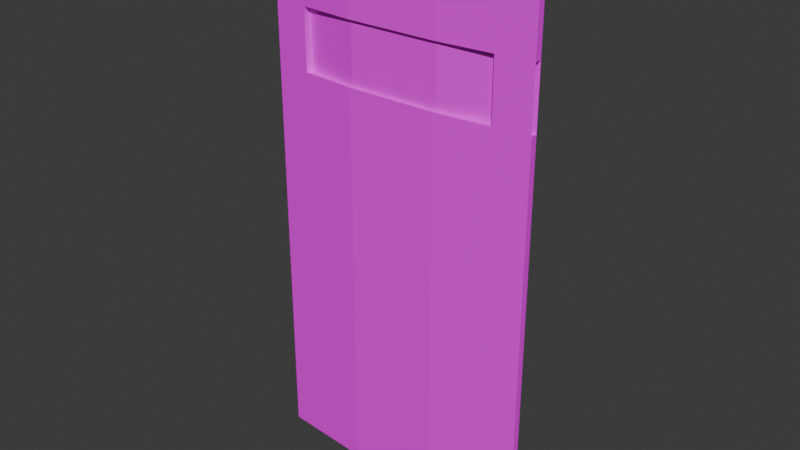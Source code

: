 # Source: RiotShield01.blend  (saved by Blender 4.2.66; exported with 4.5.12 LTS)
import bpy
from mathutils import Matrix  # noqa: F401  (used for matrix-valued properties, if any)

bpy.ops.wm.read_factory_settings(use_empty=True)
scene = bpy.context.scene
scene.name = 'Scene'

# ---- collections
col_collection = bpy.data.collections.new('Collection'); scene.collection.children.link(col_collection)

# ---- images (referenced by path relative to the original .blend; pixels are not part of the script)
import os
ASSET_DIR = os.environ.get("B2B_ASSET_DIR", "")  # directory of the original .blend (textures are referenced by path, not embedded)
HERE = os.path.dirname(os.path.abspath(__file__))  # packed textures are extracted next to this script under _unpacked/

def load_image(name, relpath, width, height, colorspace="sRGB"):
    """Load a texture the original file referenced (path relative to the .blend, or extracted next to this script)."""
    p = next((c for c in (os.path.join(HERE, relpath), os.path.join(ASSET_DIR, relpath)) if relpath and os.path.exists(c)), "")
    if p:
        img = bpy.data.images.load(p, check_existing=True)
        img.name = name
    else:  # same state as the original file: an image datablock whose file is absent (Cycles renders it pink)
        img = bpy.data.images.new(name, width, height)
        img.source = "FILE"
        img.filepath = "//" + (relpath or name)
    img.colorspace_settings.name = colorspace
    return img
img_riotshield01_a_png = load_image('RiotShield01_a.png', 'RiotShield01_a.png', 1024, 1024, 'sRGB')

# ---- materials (node trees are filled in below, after node groups)
mat_material = bpy.data.materials.new('Material')
mat_material.alpha_threshold = 0.0
mat_material.use_transparent_shadow = False
mat_material.roughness = 0.5
mat_material.line_color = (0.0, 0.0, 0.0, 1.0)

# ---- material node trees
mat_material.use_nodes = True; mat_material.node_tree.nodes.clear()
_N = mat_material.node_tree.nodes; _L = mat_material.node_tree.links
n0 = _N.new('ShaderNodeOutputMaterial'); n0.name = 'Material Output'; n0.location = (300, 300)
n1 = _N.new('ShaderNodeBsdfPrincipled'); n1.name = 'Principled BSDF'; n1.location = (10, 300)
n1.inputs[3].default_value = 1.45
n2 = _N.new('ShaderNodeTexImage'); n2.name = 'Image Texture'; n2.location = (-280, 280)
n2.image = img_riotshield01_a_png
n2.interpolation = 'Closest'
_L.new(n1.outputs[0], n0.inputs[0])
_L.new(n2.outputs[0], n1.inputs[0])
n0.is_active_output = True

# ---- world
world_world = bpy.data.worlds.new('World'); scene.world = world_world
world_world.use_nodes = True; world_world.node_tree.nodes.clear()
_N = world_world.node_tree.nodes; _L = world_world.node_tree.links
n0 = _N.new('ShaderNodeOutputWorld'); n0.name = 'World Output'; n0.location = (300, 300)
n1 = _N.new('ShaderNodeBackground'); n1.name = 'Background'; n1.location = (10, 300)
n1.inputs[0].default_value = (0.05088, 0.05088, 0.05088, 1.0)
_L.new(n1.outputs[0], n0.inputs[0])
n0.is_active_output = True
world_world.color = (0.05088, 0.05088, 0.05088)
world_world.sun_shadow_jitter_overblur = 0.0

# ---- meshes
me_cube_001 = bpy.data.meshes.new('Cube.001')
me_cube_001.from_pydata([(-1.25, -0.03125, -2.5), (-1.25, -0.03125, 2.5), (-1.25, 0.03125, -2.5), (-1.25, 0.03125, 2.5), (1.25, -0.03125, -2.5), (1.25, -0.03125, 2.5), (1.25, 0.03125, -2.5), (1.25, 0.03125, 2.5), (1.25, -0.03125, 1.125), (1.25, 0.03125, 1.675), (-0.4167, -0.03875, 1.125), (-1.25, 0.03125, 1.125), (-0.4167, -0.03875, 2.5), (0.4167, -0.03875, 2.5), (0.4167, -0.1013, 2.5), (-0.4167, -0.03875, 1.675), (0.4167, -0.03875, 1.675), (-0.4167, -0.1013, -2.5), (0.4167, -0.1013, 1.125), (-0.4167, -0.1013, 1.125), (0.4167, -0.03875, 1.125), (0.9167, 0.0, 1.125), (-0.9167, 0.0, 1.125), (0.9167, 0.0, 1.675), (-0.9167, 0.0, 1.675), (0.4167, -0.07, 1.125), (-0.4167, -0.07, 1.125), (-0.4167, -0.1013, 2.5), (0.4167, -0.1013, 1.675), (-0.4167, -0.1013, 1.675), (0.4167, -0.03875, -2.5), (-0.4167, -0.03875, -2.5), (0.4167, -0.1013, -2.5), (0.4167, -0.07, 1.675), (-0.4167, -0.07, 1.675), (-0.9164, 0.003227, 1.675), (0.9164, 0.003227, 1.125), (0.9164, 0.003227, 1.675), (1.25, 0.03125, 1.125), (-1.25, -0.03125, 1.125), (-0.9164, 0.003227, 1.125), (-1.25, 0.03125, 1.675), (1.25, -0.03125, 1.675), (-1.25, -0.03125, 1.675), (0.9216, -0.05883, 1.675), (0.9216, -0.05883, 1.125), (-0.9216, -0.05883, 1.675), (-0.9216, -0.05883, 1.125), (-0.4767, -0.03875, 0.44), (-0.4767, -0.03875, 0.5), (-0.3679, 0.1425, 0.44), (-0.3679, 0.1425, 0.5), (-0.4167, -0.03875, 0.44), (-0.4167, -0.03875, 0.5), (-0.3255, 0.1, 0.44), (-0.3255, 0.1, 0.5), (0.3679, 0.1425, 0.44), (0.3255, 0.1, 0.5), (0.4767, -0.03875, 0.44), (0.4767, -0.03875, 0.5), (0.3679, 0.1425, 0.5), (0.4167, -0.03875, 0.44), (0.4167, -0.03875, 0.5), (0.3255, 0.1, 0.44), (-0.4767, -0.03875, -0.56), (-0.4767, -0.03875, -0.5), (-0.3679, 0.1425, -0.56), (-0.3679, 0.1425, -0.5), (-0.4167, -0.03875, -0.56), (-0.4167, -0.03875, -0.5), (-0.3255, 0.1, -0.56), (-0.3255, 0.1, -0.5), (0.3679, 0.1425, -0.56), (0.3255, 0.1, -0.5), (0.4767, -0.03875, -0.56), (0.4767, -0.03875, -0.5), (0.3679, 0.1425, -0.5), (0.4167, -0.03875, -0.56), (0.4167, -0.03875, -0.5), (0.3255, 0.1, -0.56)], [], [(43, 1, 3, 41), (16, 13, 7, 9), (9, 7, 5, 42), (29, 27, 1, 43), (30, 6, 4, 32), (12, 3, 1, 27), (17, 19, 39, 0), (6, 38, 8, 4), (30, 20, 38, 6), (0, 39, 11, 2), (39, 19, 10, 11), (18, 8, 38, 20), (29, 43, 41, 15), (42, 28, 16, 9), (7, 13, 14, 5), (42, 5, 14, 28), (41, 3, 12, 15), (2, 11, 10, 31), (4, 8, 18, 32), (2, 31, 17, 0), (26, 34, 24, 22), (21, 23, 33, 25), (28, 29, 15, 16), (13, 12, 27, 14), (28, 14, 27, 29), (15, 12, 13, 16), (19, 18, 20, 10), (31, 10, 20, 30), (32, 18, 19, 17), (31, 30, 32, 17), (25, 33, 34, 26), (38, 36, 37, 9), (45, 8, 42, 44), (40, 11, 41, 35), (45, 44, 37, 36), (46, 47, 40, 35), (39, 47, 46, 43), (48, 49, 51, 50), (51, 55, 57, 60), (54, 55, 53, 52), (50, 54, 52, 48), (55, 51, 49, 53), (50, 51, 60, 56), (55, 54, 63, 57), (54, 50, 56, 63), (58, 56, 60, 59), (63, 61, 62, 57), (56, 58, 61, 63), (57, 62, 59, 60), (64, 65, 67, 66), (67, 71, 73, 76), (70, 71, 69, 68), (66, 70, 68, 64), (71, 67, 65, 69), (66, 67, 76, 72), (70, 66, 72, 79), (74, 72, 76, 75), (79, 77, 78, 73), (72, 74, 77, 79), (73, 78, 75, 76)])
_uv = me_cube_001.uv_layers.new(name='UVMap')
_uv.uv.foreach_set('vector', [0.2891, 0.0, 0.3125, 0.0, 0.3125, 0.25, 0.2891, 0.25, 0.6667, 0.8281, 0.6667, 1.0, 0.5, 1.0, 0.5, 0.8281, 0.2891, 0.5, 0.3125, 0.5, 0.3125, 0.75, 0.2891, 0.75, 0.1667, 0.8281, 0.1667, 1.0, 0.0, 1.0, 0.0, 0.8281, 0.1458, 0.5, 0.1875, 0.5, 0.1875, 0.75, 0.1458, 0.75, 0.3958, 0.5, 0.4375, 0.5, 0.4375, 0.75, 0.3958, 0.75, 0.1667, 0.0, 0.1667, 0.7266, 0.0, 0.7266, 0.0, 0.0, 0.1875, 0.5, 0.2812, 0.5, 0.2812, 0.75, 0.1875, 0.75, 0.6667, 0.0, 0.6667, 0.7266, 0.5, 0.7266, 0.5, 0.0, 0.1875, 0.0, 0.2812, 0.0, 0.2812, 0.25, 0.1875, 0.25, 0.5, 0.7266, 0.3359, 0.7266, 0.3359, 0.7188, 0.5, 0.7188, 0.1641, 0.7266, 0.0, 0.7266, 0.0, 0.7188, 0.1641, 0.7188, 0.3359, 0.8281, 0.5, 0.8281, 0.5, 0.8359, 0.3359, 0.8359, 0.0, 0.8281, 0.1641, 0.8281, 0.1641, 0.8359, 0.0, 0.8359, 0.3125, 0.5, 0.3542, 0.5, 0.3542, 0.75, 0.3125, 0.75, 0.5, 0.8281, 0.5, 1.0, 0.3333, 1.0, 0.3333, 0.8281, 1.0, 0.8281, 1.0, 1.0, 0.8333, 1.0, 0.8333, 0.8281, 1.0, 0.0, 1.0, 0.7266, 0.8333, 0.7266, 0.8333, 0.0, 0.5, 0.0, 0.5, 0.7266, 0.3333, 0.7266, 0.3333, 0.0, 0.0625, 0.5, 0.1042, 0.5, 0.1042, 0.75, 0.0625, 0.75, 0.3125, 0.8281, 0.3125, 0.7266, 0.4375, 0.7266, 0.4375, 0.8281, 0.07031, 0.8281, 0.07031, 0.7266, 0.1953, 0.7266, 0.1953, 0.8281, 0.1641, 0.8281, 0.3359, 0.8281, 0.3359, 0.8359, 0.1641, 0.8359, 0.3542, 0.5, 0.3958, 0.5, 0.3958, 0.75, 0.3542, 0.75, 0.3333, 0.8281, 0.3333, 1.0, 0.1667, 1.0, 0.1667, 0.8281, 0.8333, 0.8281, 0.8333, 1.0, 0.6667, 1.0, 0.6667, 0.8281, 0.3359, 0.7266, 0.1641, 0.7266, 0.1641, 0.7188, 0.3359, 0.7188, 0.8333, 0.0, 0.8333, 0.7266, 0.6667, 0.7266, 0.6667, 0.0, 0.3333, 0.0, 0.3333, 0.7266, 0.1667, 0.7266, 0.1667, 0.0, 0.1042, 0.5, 0.1458, 0.5, 0.1458, 0.75, 0.1042, 0.75, 0.1953, 0.8281, 0.1953, 0.7266, 0.3125, 0.7266, 0.3125, 0.8281, 0.0, 0.7188, 0.06568, 0.7188, 0.06568, 0.7188, 0.0, 0.7188, 0.06465, 0.8281, 0.0, 0.8281, 0.0, 0.7266, 0.06465, 0.7266, 0.4343, 0.7188, 0.5, 0.7188, 0.5, 0.7188, 0.4343, 0.7188, 0.06465, 0.8281, 0.06465, 0.7266, 0.06465, 0.7266, 0.06465, 0.8281, 0.4353, 0.7266, 0.4353, 0.8281, 0.4353, 0.8281, 0.4353, 0.7266, 0.5, 0.8281, 0.4353, 0.8281, 0.4353, 0.7266, 0.5, 0.7266, 0.5, 0.6328, 0.5, 0.6641, 0.4141, 0.6641, 0.4141, 0.6406, 0.4141, 0.6641, 0.4062, 0.6875, 0.09375, 0.6797, 0.08594, 0.6641, 0.3984, 0.7109, 0.4062, 0.6875, 0.4844, 0.6953, 0.4766, 0.7188, 0.4141, 0.6406, 0.4062, 0.625, 0.4766, 0.6094, 0.5, 0.6328, 0.4062, 0.6875, 0.4141, 0.6641, 0.5, 0.6641, 0.4844, 0.6953, 0.4141, 0.6406, 0.4141, 0.6641, 0.08594, 0.6641, 0.08594, 0.6406, 0.4062, 0.6875, 0.3984, 0.7109, 0.09375, 0.7109, 0.09375, 0.6797, 0.4062, 0.625, 0.4141, 0.6406, 0.08594, 0.6406, 0.09375, 0.6172, 0.0, 0.6328, 0.08594, 0.6406, 0.08594, 0.6641, 0.0, 0.6641, 0.09375, 0.7109, 0.02344, 0.7188, 0.01562, 0.6953, 0.09375, 0.6797, 0.08594, 0.6406, 0.0, 0.6328, 0.01562, 0.6094, 0.09375, 0.6172, 0.09375, 0.6797, 0.01562, 0.6953, 0.0, 0.6641, 0.08594, 0.6641, 0.5, 0.6328, 0.5, 0.6641, 0.4141, 0.6641, 0.4141, 0.6406, 0.4141, 0.6641, 0.4062, 0.6875, 0.09375, 0.6797, 0.08594, 0.6641, 0.3984, 0.7109, 0.4062, 0.6875, 0.4844, 0.6953, 0.4766, 0.7188, 0.4141, 0.6406, 0.4062, 0.625, 0.4766, 0.6094, 0.5, 0.6328, 0.4062, 0.6875, 0.4141, 0.6641, 0.5, 0.6641, 0.4844, 0.6953, 0.4141, 0.6406, 0.4141, 0.6641, 0.08594, 0.6641, 0.08594, 0.6406, 0.4062, 0.625, 0.4141, 0.6406, 0.08594, 0.6406, 0.09375, 0.6172, 0.0, 0.6328, 0.08594, 0.6406, 0.08594, 0.6641, 0.0, 0.6641, 0.09375, 0.7109, 0.02344, 0.7188, 0.01562, 0.6953, 0.09375, 0.6797, 0.08594, 0.6406, 0.0, 0.6328, 0.01562, 0.6094, 0.09375, 0.6172, 0.09375, 0.6797, 0.01562, 0.6953, 0.0, 0.6641, 0.08594, 0.6641])
me_cube_001.materials.append(mat_material)
me_cube_001.update()

# ---- objects
ob_riotshield01 = bpy.data.objects.new('RiotShield01', me_cube_001)

# ---- transforms, parenting, visibility, modifiers, constraints
ob_riotshield01.location = (0.0, 0.0, 0.0)
ob_riotshield01.scale = (0.375, 0.375, 0.375)

# ---- collection membership
col_collection.objects.link(ob_riotshield01)

# ---- scene / render settings (as saved in the file)
scene.frame_start = 1; scene.frame_end = 250; scene.frame_set(1)
scene.render.engine = 'BLENDER_EEVEE_NEXT'
bpy.context.view_layer.update()

# ---- added for rendering (the .blend has no active camera and no usable light): camera, sun
cam_auto = bpy.data.cameras.new('AutoCamera')
cam_auto.lens = 50.0
cam_auto.sensor_width = 36.0
cam_auto.clip_end = 1000.0
ob_auto_camera = bpy.data.objects.new('AutoCamera', cam_auto)
scene.collection.objects.link(ob_auto_camera)
ob_auto_camera.location = (1.9414, -2.32196, 1.55312)
ob_auto_camera.rotation_euler = (1.09748, -7.21219e-08, 0.694738)
scene.camera = ob_auto_camera
light_auto_sun = bpy.data.lights.new('AutoSun', 'SUN')
light_auto_sun.energy = 3.0
light_auto_sun.angle = 0.0523599
ob_auto_sun = bpy.data.objects.new('AutoSun', light_auto_sun)
scene.collection.objects.link(ob_auto_sun)
ob_auto_sun.rotation_euler = (0.872665, 0.174533, 0.523599)
bpy.context.view_layer.update()
